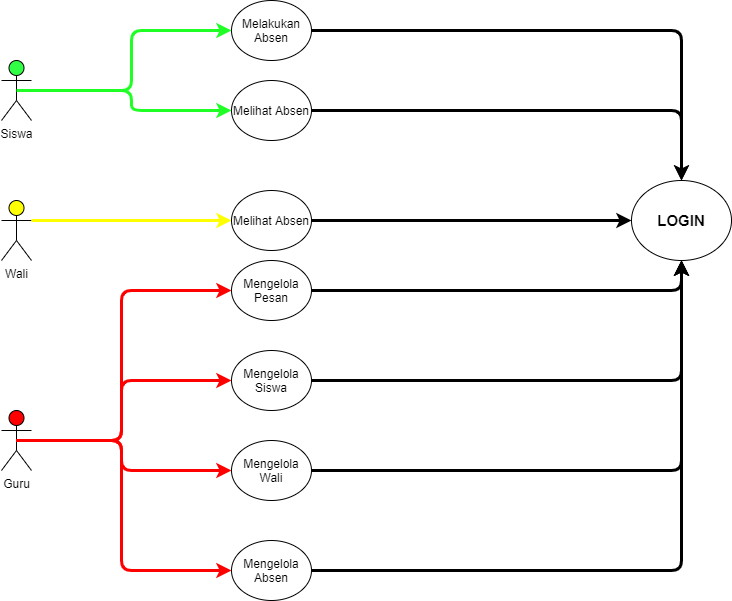

The diagram above was exported from draw.io. Its source (the exported page's mxGraphModel, read from the mxfile embedded in the PNG):
<mxGraphModel dx="1317" dy="794" grid="1" gridSize="10" guides="1" tooltips="1" connect="1" arrows="1" fold="1" page="1" pageScale="1" pageWidth="850" pageHeight="1100" math="0" shadow="0">
  <root>
    <mxCell id="0" />
    <mxCell id="1" parent="0" />
    <mxCell id="hgFMQpnW7bsTpzBPNyJf-1" value="Siswa" style="shape=umlActor;verticalLabelPosition=bottom;verticalAlign=top;html=1;outlineConnect=0;fillColor=#30FF45;" parent="1" vertex="1">
      <mxGeometry x="90" y="60" width="30" height="60" as="geometry" />
    </mxCell>
    <mxCell id="hgFMQpnW7bsTpzBPNyJf-3" value="Guru" style="shape=umlActor;verticalLabelPosition=bottom;verticalAlign=top;html=1;outlineConnect=0;fillColor=#FF0000;" parent="1" vertex="1">
      <mxGeometry x="90" y="410" width="30" height="60" as="geometry" />
    </mxCell>
    <mxCell id="hgFMQpnW7bsTpzBPNyJf-4" value="Wali" style="shape=umlActor;verticalLabelPosition=bottom;verticalAlign=top;html=1;outlineConnect=0;fillColor=#FFFF00;" parent="1" vertex="1">
      <mxGeometry x="90" y="200" width="30" height="60" as="geometry" />
    </mxCell>
    <mxCell id="hgFMQpnW7bsTpzBPNyJf-6" value="&lt;b&gt;&lt;font style=&quot;font-size: 15px&quot;&gt;LOGIN&lt;/font&gt;&lt;/b&gt;" style="ellipse;whiteSpace=wrap;html=1;" parent="1" vertex="1">
      <mxGeometry x="720" y="180" width="100" height="80" as="geometry" />
    </mxCell>
    <mxCell id="hgFMQpnW7bsTpzBPNyJf-7" value="Mengelola Siswa" style="ellipse;whiteSpace=wrap;html=1;" parent="1" vertex="1">
      <mxGeometry x="320" y="350" width="80" height="60" as="geometry" />
    </mxCell>
    <mxCell id="hgFMQpnW7bsTpzBPNyJf-10" value="Mengelola Absen" style="ellipse;whiteSpace=wrap;html=1;" parent="1" vertex="1">
      <mxGeometry x="320" y="540" width="80" height="60" as="geometry" />
    </mxCell>
    <mxCell id="hgFMQpnW7bsTpzBPNyJf-12" value="Melihat Absen" style="ellipse;whiteSpace=wrap;html=1;" parent="1" vertex="1">
      <mxGeometry x="320" y="80" width="80" height="60" as="geometry" />
    </mxCell>
    <mxCell id="hgFMQpnW7bsTpzBPNyJf-15" value="" style="endArrow=classic;html=1;rounded=1;edgeStyle=orthogonalEdgeStyle;entryX=0;entryY=0.5;entryDx=0;entryDy=0;strokeColor=#1FFF26;strokeWidth=3;" parent="1" source="hgFMQpnW7bsTpzBPNyJf-1" target="hgFMQpnW7bsTpzBPNyJf-12" edge="1">
      <mxGeometry width="50" height="50" relative="1" as="geometry">
        <mxPoint x="139.99999999999977" y="160" as="sourcePoint" />
        <mxPoint x="320" y="160" as="targetPoint" />
      </mxGeometry>
    </mxCell>
    <mxCell id="hgFMQpnW7bsTpzBPNyJf-18" value="" style="endArrow=classic;html=1;rounded=1;edgeStyle=orthogonalEdgeStyle;exitX=0.5;exitY=0.5;exitDx=0;exitDy=0;exitPerimeter=0;strokeWidth=3;strokeColor=#FF0000;entryX=0;entryY=0.5;entryDx=0;entryDy=0;" parent="1" source="hgFMQpnW7bsTpzBPNyJf-3" target="hgFMQpnW7bsTpzBPNyJf-10" edge="1">
      <mxGeometry width="50" height="50" relative="1" as="geometry">
        <mxPoint x="109.99999999999977" y="679.4099999999997" as="sourcePoint" />
        <mxPoint x="325" y="679.4099999999997" as="targetPoint" />
        <Array as="points">
          <mxPoint x="210" y="440" />
          <mxPoint x="210" y="570" />
        </Array>
      </mxGeometry>
    </mxCell>
    <mxCell id="hgFMQpnW7bsTpzBPNyJf-19" value="" style="endArrow=classic;html=1;edgeStyle=orthogonalEdgeStyle;strokeColor=#FF0000;entryX=0;entryY=0.5;entryDx=0;entryDy=0;strokeWidth=3;exitX=0.5;exitY=0.5;exitDx=0;exitDy=0;exitPerimeter=0;rounded=1;" parent="1" source="hgFMQpnW7bsTpzBPNyJf-3" target="hgFMQpnW7bsTpzBPNyJf-7" edge="1">
      <mxGeometry width="50" height="50" relative="1" as="geometry">
        <mxPoint x="104.99999999999977" y="579.4099999999997" as="sourcePoint" />
        <mxPoint x="320" y="579.4099999999997" as="targetPoint" />
        <Array as="points">
          <mxPoint x="210" y="440" />
          <mxPoint x="210" y="380" />
        </Array>
      </mxGeometry>
    </mxCell>
    <mxCell id="hgFMQpnW7bsTpzBPNyJf-21" value="Melakukan Absen" style="ellipse;whiteSpace=wrap;html=1;" parent="1" vertex="1">
      <mxGeometry x="320" width="80" height="60" as="geometry" />
    </mxCell>
    <mxCell id="hgFMQpnW7bsTpzBPNyJf-23" value="" style="endArrow=classic;html=1;rounded=1;edgeStyle=orthogonalEdgeStyle;entryX=0;entryY=0.5;entryDx=0;entryDy=0;exitX=0.5;exitY=0.5;exitDx=0;exitDy=0;exitPerimeter=0;strokeColor=#1FFF26;strokeWidth=3;" parent="1" source="hgFMQpnW7bsTpzBPNyJf-1" target="hgFMQpnW7bsTpzBPNyJf-21" edge="1">
      <mxGeometry width="50" height="50" relative="1" as="geometry">
        <mxPoint x="150" y="130" as="sourcePoint" />
        <mxPoint x="310" y="130" as="targetPoint" />
      </mxGeometry>
    </mxCell>
    <mxCell id="hgFMQpnW7bsTpzBPNyJf-32" value="" style="endArrow=classic;html=1;edgeStyle=orthogonalEdgeStyle;entryX=0;entryY=0.5;entryDx=0;entryDy=0;exitX=0.5;exitY=0.5;exitDx=0;exitDy=0;exitPerimeter=0;strokeWidth=3;strokeColor=#FF0000;rounded=1;" parent="1" source="hgFMQpnW7bsTpzBPNyJf-3" target="i5Bks4wOug9ezX3P5Yta-7" edge="1">
      <mxGeometry width="50" height="50" relative="1" as="geometry">
        <mxPoint x="120" y="650" as="sourcePoint" />
        <mxPoint x="170" y="600" as="targetPoint" />
        <Array as="points">
          <mxPoint x="210" y="440" />
          <mxPoint x="210" y="470" />
        </Array>
      </mxGeometry>
    </mxCell>
    <mxCell id="i5Bks4wOug9ezX3P5Yta-1" value="" style="endArrow=classic;html=1;rounded=1;strokeColor=#FFFF00;strokeWidth=3;edgeStyle=orthogonalEdgeStyle;exitX=1;exitY=0.3333333333333333;exitDx=0;exitDy=0;exitPerimeter=0;entryX=0;entryY=0.5;entryDx=0;entryDy=0;" parent="1" source="hgFMQpnW7bsTpzBPNyJf-4" target="i5Bks4wOug9ezX3P5Yta-6" edge="1">
      <mxGeometry width="50" height="50" relative="1" as="geometry">
        <mxPoint x="210" y="240" as="sourcePoint" />
        <mxPoint x="260" y="190" as="targetPoint" />
        <Array as="points">
          <mxPoint x="220" y="220" />
          <mxPoint x="220" y="220" />
        </Array>
      </mxGeometry>
    </mxCell>
    <mxCell id="i5Bks4wOug9ezX3P5Yta-2" value="Mengelola Pesan" style="ellipse;whiteSpace=wrap;html=1;" parent="1" vertex="1">
      <mxGeometry x="320" y="260" width="80" height="60" as="geometry" />
    </mxCell>
    <mxCell id="i5Bks4wOug9ezX3P5Yta-6" value="Melihat Absen" style="ellipse;whiteSpace=wrap;html=1;" parent="1" vertex="1">
      <mxGeometry x="320" y="190" width="80" height="60" as="geometry" />
    </mxCell>
    <mxCell id="i5Bks4wOug9ezX3P5Yta-7" value="Mengelola Wali" style="ellipse;whiteSpace=wrap;html=1;" parent="1" vertex="1">
      <mxGeometry x="320" y="440" width="80" height="60" as="geometry" />
    </mxCell>
    <mxCell id="i5Bks4wOug9ezX3P5Yta-9" value="" style="endArrow=classic;html=1;rounded=1;strokeColor=#000000;strokeWidth=3;edgeStyle=orthogonalEdgeStyle;entryX=0.5;entryY=0;entryDx=0;entryDy=0;exitX=1;exitY=0.5;exitDx=0;exitDy=0;" parent="1" source="hgFMQpnW7bsTpzBPNyJf-21" target="hgFMQpnW7bsTpzBPNyJf-6" edge="1">
      <mxGeometry width="50" height="50" relative="1" as="geometry">
        <mxPoint x="490" y="60" as="sourcePoint" />
        <mxPoint x="540" y="10" as="targetPoint" />
      </mxGeometry>
    </mxCell>
    <mxCell id="i5Bks4wOug9ezX3P5Yta-10" value="" style="endArrow=classic;html=1;rounded=1;strokeColor=#000000;strokeWidth=3;edgeStyle=orthogonalEdgeStyle;entryX=0.5;entryY=0;entryDx=0;entryDy=0;exitX=1;exitY=0.5;exitDx=0;exitDy=0;" parent="1" source="hgFMQpnW7bsTpzBPNyJf-12" target="hgFMQpnW7bsTpzBPNyJf-6" edge="1">
      <mxGeometry width="50" height="50" relative="1" as="geometry">
        <mxPoint x="400" y="310" as="sourcePoint" />
        <mxPoint x="450" y="260" as="targetPoint" />
      </mxGeometry>
    </mxCell>
    <mxCell id="i5Bks4wOug9ezX3P5Yta-11" value="" style="endArrow=classic;html=1;rounded=1;strokeColor=#000000;strokeWidth=3;edgeStyle=orthogonalEdgeStyle;exitX=1;exitY=0.5;exitDx=0;exitDy=0;entryX=0;entryY=0.5;entryDx=0;entryDy=0;" parent="1" source="i5Bks4wOug9ezX3P5Yta-6" target="hgFMQpnW7bsTpzBPNyJf-6" edge="1">
      <mxGeometry width="50" height="50" relative="1" as="geometry">
        <mxPoint x="560" y="220" as="sourcePoint" />
        <mxPoint x="610" y="170" as="targetPoint" />
      </mxGeometry>
    </mxCell>
    <mxCell id="i5Bks4wOug9ezX3P5Yta-18" value="" style="endArrow=classic;html=1;rounded=1;strokeColor=#000000;strokeWidth=3;edgeStyle=orthogonalEdgeStyle;exitX=1;exitY=0.5;exitDx=0;exitDy=0;entryX=0.5;entryY=1;entryDx=0;entryDy=0;" parent="1" source="i5Bks4wOug9ezX3P5Yta-2" target="hgFMQpnW7bsTpzBPNyJf-6" edge="1">
      <mxGeometry width="50" height="50" relative="1" as="geometry">
        <mxPoint x="510" y="640" as="sourcePoint" />
        <mxPoint x="560" y="590" as="targetPoint" />
      </mxGeometry>
    </mxCell>
    <mxCell id="i5Bks4wOug9ezX3P5Yta-19" value="" style="endArrow=classic;html=1;rounded=1;strokeColor=#000000;strokeWidth=3;edgeStyle=orthogonalEdgeStyle;entryX=0.5;entryY=1;entryDx=0;entryDy=0;exitX=1;exitY=0.5;exitDx=0;exitDy=0;" parent="1" source="hgFMQpnW7bsTpzBPNyJf-7" target="hgFMQpnW7bsTpzBPNyJf-6" edge="1">
      <mxGeometry width="50" height="50" relative="1" as="geometry">
        <mxPoint x="720" y="580" as="sourcePoint" />
        <mxPoint x="770" y="530" as="targetPoint" />
      </mxGeometry>
    </mxCell>
    <mxCell id="i5Bks4wOug9ezX3P5Yta-20" value="" style="endArrow=classic;html=1;rounded=1;strokeColor=#000000;strokeWidth=3;edgeStyle=orthogonalEdgeStyle;entryX=0.5;entryY=1;entryDx=0;entryDy=0;exitX=1;exitY=0.5;exitDx=0;exitDy=0;" parent="1" source="i5Bks4wOug9ezX3P5Yta-7" target="hgFMQpnW7bsTpzBPNyJf-6" edge="1">
      <mxGeometry width="50" height="50" relative="1" as="geometry">
        <mxPoint x="720" y="800" as="sourcePoint" />
        <mxPoint x="770" y="750" as="targetPoint" />
      </mxGeometry>
    </mxCell>
    <mxCell id="i5Bks4wOug9ezX3P5Yta-21" value="" style="endArrow=classic;html=1;rounded=1;strokeColor=#000000;strokeWidth=3;edgeStyle=orthogonalEdgeStyle;exitX=1;exitY=0.5;exitDx=0;exitDy=0;entryX=0.5;entryY=1;entryDx=0;entryDy=0;" parent="1" source="hgFMQpnW7bsTpzBPNyJf-10" target="hgFMQpnW7bsTpzBPNyJf-6" edge="1">
      <mxGeometry width="50" height="50" relative="1" as="geometry">
        <mxPoint x="580" y="860" as="sourcePoint" />
        <mxPoint x="630" y="810" as="targetPoint" />
      </mxGeometry>
    </mxCell>
    <mxCell id="i5Bks4wOug9ezX3P5Yta-23" value="" style="endArrow=classic;html=1;edgeStyle=orthogonalEdgeStyle;strokeColor=#FF0000;entryX=0;entryY=0.5;entryDx=0;entryDy=0;strokeWidth=3;exitX=0.5;exitY=0.5;exitDx=0;exitDy=0;exitPerimeter=0;rounded=1;" parent="1" source="hgFMQpnW7bsTpzBPNyJf-3" target="i5Bks4wOug9ezX3P5Yta-2" edge="1">
      <mxGeometry width="50" height="50" relative="1" as="geometry">
        <mxPoint x="90" y="350" as="sourcePoint" />
        <mxPoint x="305" y="290" as="targetPoint" />
        <Array as="points">
          <mxPoint x="210" y="440" />
          <mxPoint x="210" y="290" />
        </Array>
      </mxGeometry>
    </mxCell>
  </root>
</mxGraphModel>